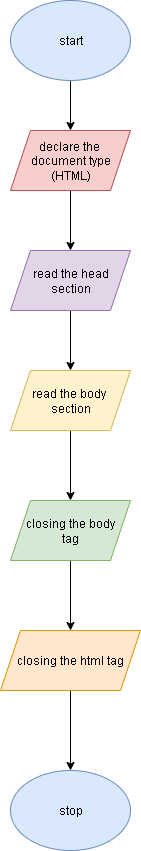

The diagram above was exported from draw.io. Its source (the exported page's mxGraphModel, read from the mxfile embedded in the PNG):
<mxGraphModel dx="1163" dy="631" grid="1" gridSize="10" guides="1" tooltips="1" connect="1" arrows="1" fold="1" page="1" pageScale="1" pageWidth="850" pageHeight="1100" math="0" shadow="0">
  <root>
    <mxCell id="0" />
    <mxCell id="1" parent="0" />
    <mxCell id="_WmZT1SD6jrMGFBwq4da-19" style="edgeStyle=orthogonalEdgeStyle;rounded=0;orthogonalLoop=1;jettySize=auto;html=1;exitX=0.5;exitY=1;exitDx=0;exitDy=0;entryX=0.5;entryY=0;entryDx=0;entryDy=0;" edge="1" parent="1" source="_WmZT1SD6jrMGFBwq4da-1" target="_WmZT1SD6jrMGFBwq4da-2">
      <mxGeometry relative="1" as="geometry" />
    </mxCell>
    <mxCell id="_WmZT1SD6jrMGFBwq4da-1" value="start" style="ellipse;whiteSpace=wrap;html=1;fillColor=#dae8fc;strokeColor=#6c8ebf;" vertex="1" parent="1">
      <mxGeometry x="320" y="20" width="120" height="80" as="geometry" />
    </mxCell>
    <mxCell id="_WmZT1SD6jrMGFBwq4da-20" style="edgeStyle=orthogonalEdgeStyle;rounded=0;orthogonalLoop=1;jettySize=auto;html=1;exitX=0.5;exitY=1;exitDx=0;exitDy=0;entryX=0.5;entryY=0;entryDx=0;entryDy=0;" edge="1" parent="1" source="_WmZT1SD6jrMGFBwq4da-2" target="_WmZT1SD6jrMGFBwq4da-3">
      <mxGeometry relative="1" as="geometry" />
    </mxCell>
    <mxCell id="_WmZT1SD6jrMGFBwq4da-2" value="declare the&amp;nbsp;&lt;div&gt;document type&lt;/div&gt;&lt;div&gt;(HTML)&lt;/div&gt;" style="shape=parallelogram;perimeter=parallelogramPerimeter;whiteSpace=wrap;html=1;fixedSize=1;fillColor=#f8cecc;strokeColor=#b85450;" vertex="1" parent="1">
      <mxGeometry x="320" y="150" width="120" height="60" as="geometry" />
    </mxCell>
    <mxCell id="_WmZT1SD6jrMGFBwq4da-21" style="edgeStyle=orthogonalEdgeStyle;rounded=0;orthogonalLoop=1;jettySize=auto;html=1;exitX=0.5;exitY=1;exitDx=0;exitDy=0;entryX=0.5;entryY=0;entryDx=0;entryDy=0;" edge="1" parent="1" source="_WmZT1SD6jrMGFBwq4da-3" target="_WmZT1SD6jrMGFBwq4da-4">
      <mxGeometry relative="1" as="geometry" />
    </mxCell>
    <mxCell id="_WmZT1SD6jrMGFBwq4da-3" value="read the head&lt;div&gt;section&lt;/div&gt;" style="shape=parallelogram;perimeter=parallelogramPerimeter;whiteSpace=wrap;html=1;fixedSize=1;fillColor=#e1d5e7;strokeColor=#9673a6;" vertex="1" parent="1">
      <mxGeometry x="320" y="270" width="120" height="60" as="geometry" />
    </mxCell>
    <mxCell id="_WmZT1SD6jrMGFBwq4da-22" style="edgeStyle=orthogonalEdgeStyle;rounded=0;orthogonalLoop=1;jettySize=auto;html=1;exitX=0.5;exitY=1;exitDx=0;exitDy=0;entryX=0.5;entryY=0;entryDx=0;entryDy=0;" edge="1" parent="1" source="_WmZT1SD6jrMGFBwq4da-4" target="_WmZT1SD6jrMGFBwq4da-5">
      <mxGeometry relative="1" as="geometry" />
    </mxCell>
    <mxCell id="_WmZT1SD6jrMGFBwq4da-4" value="read the body&amp;nbsp;&lt;div&gt;section&lt;/div&gt;" style="shape=parallelogram;perimeter=parallelogramPerimeter;whiteSpace=wrap;html=1;fixedSize=1;fillColor=#fff2cc;strokeColor=#d6b656;" vertex="1" parent="1">
      <mxGeometry x="320" y="390" width="120" height="60" as="geometry" />
    </mxCell>
    <mxCell id="_WmZT1SD6jrMGFBwq4da-23" style="edgeStyle=orthogonalEdgeStyle;rounded=0;orthogonalLoop=1;jettySize=auto;html=1;exitX=0.5;exitY=1;exitDx=0;exitDy=0;entryX=0.5;entryY=0;entryDx=0;entryDy=0;" edge="1" parent="1" source="_WmZT1SD6jrMGFBwq4da-5" target="_WmZT1SD6jrMGFBwq4da-7">
      <mxGeometry relative="1" as="geometry" />
    </mxCell>
    <mxCell id="_WmZT1SD6jrMGFBwq4da-5" value="closing the body&lt;div&gt;tag&lt;/div&gt;" style="shape=parallelogram;perimeter=parallelogramPerimeter;whiteSpace=wrap;html=1;fixedSize=1;fillColor=#d5e8d4;strokeColor=#82b366;" vertex="1" parent="1">
      <mxGeometry x="320" y="520" width="120" height="60" as="geometry" />
    </mxCell>
    <mxCell id="_WmZT1SD6jrMGFBwq4da-24" style="edgeStyle=orthogonalEdgeStyle;rounded=0;orthogonalLoop=1;jettySize=auto;html=1;exitX=0.5;exitY=1;exitDx=0;exitDy=0;entryX=0.5;entryY=0;entryDx=0;entryDy=0;" edge="1" parent="1" source="_WmZT1SD6jrMGFBwq4da-7" target="_WmZT1SD6jrMGFBwq4da-18">
      <mxGeometry relative="1" as="geometry" />
    </mxCell>
    <mxCell id="_WmZT1SD6jrMGFBwq4da-7" value="closing the html tag" style="shape=parallelogram;perimeter=parallelogramPerimeter;whiteSpace=wrap;html=1;fixedSize=1;fillColor=#ffe6cc;strokeColor=#d79b00;" vertex="1" parent="1">
      <mxGeometry x="310" y="650" width="140" height="60" as="geometry" />
    </mxCell>
    <mxCell id="_WmZT1SD6jrMGFBwq4da-18" value="stop" style="ellipse;whiteSpace=wrap;html=1;fillColor=#dae8fc;strokeColor=#6c8ebf;" vertex="1" parent="1">
      <mxGeometry x="320" y="790" width="120" height="80" as="geometry" />
    </mxCell>
  </root>
</mxGraphModel>